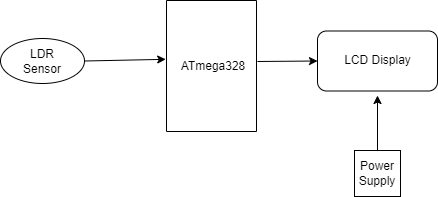

The diagram above was exported from draw.io. Its source (the exported page's mxGraphModel, read from the mxfile embedded in the PNG):
<mxGraphModel dx="1038" dy="547" grid="0" gridSize="10" guides="1" tooltips="1" connect="1" arrows="1" fold="1" page="1" pageScale="1" pageWidth="827" pageHeight="1169" math="0" shadow="0">
  <root>
    <mxCell id="WIyWlLk6GJQsqaUBKTNV-0" />
    <mxCell id="WIyWlLk6GJQsqaUBKTNV-1" parent="WIyWlLk6GJQsqaUBKTNV-0" />
    <mxCell id="QjqEe2ycAL27lyYMr680-2" value="" style="rounded=0;whiteSpace=wrap;html=1;direction=south;" vertex="1" parent="WIyWlLk6GJQsqaUBKTNV-1">
      <mxGeometry x="318" y="161" width="90" height="131" as="geometry" />
    </mxCell>
    <mxCell id="QjqEe2ycAL27lyYMr680-3" value="" style="ellipse;whiteSpace=wrap;html=1;" vertex="1" parent="WIyWlLk6GJQsqaUBKTNV-1">
      <mxGeometry x="152" y="199" width="84" height="45" as="geometry" />
    </mxCell>
    <mxCell id="QjqEe2ycAL27lyYMr680-4" value="" style="rounded=1;whiteSpace=wrap;html=1;" vertex="1" parent="WIyWlLk6GJQsqaUBKTNV-1">
      <mxGeometry x="469" y="191.5" width="120" height="60" as="geometry" />
    </mxCell>
    <mxCell id="QjqEe2ycAL27lyYMr680-5" value="ATmega328" style="text;html=1;strokeColor=none;fillColor=none;align=center;verticalAlign=middle;whiteSpace=wrap;rounded=0;" vertex="1" parent="WIyWlLk6GJQsqaUBKTNV-1">
      <mxGeometry x="335" y="211.5" width="60" height="30" as="geometry" />
    </mxCell>
    <mxCell id="QjqEe2ycAL27lyYMr680-6" value="LCD Display" style="text;html=1;strokeColor=none;fillColor=none;align=center;verticalAlign=middle;whiteSpace=wrap;rounded=0;" vertex="1" parent="WIyWlLk6GJQsqaUBKTNV-1">
      <mxGeometry x="492.5" y="201" width="73" height="40.5" as="geometry" />
    </mxCell>
    <mxCell id="QjqEe2ycAL27lyYMr680-7" value="LDR Sensor" style="text;html=1;strokeColor=none;fillColor=none;align=center;verticalAlign=middle;whiteSpace=wrap;rounded=0;" vertex="1" parent="WIyWlLk6GJQsqaUBKTNV-1">
      <mxGeometry x="164" y="206.5" width="60" height="30" as="geometry" />
    </mxCell>
    <mxCell id="QjqEe2ycAL27lyYMr680-8" value="" style="endArrow=classic;html=1;rounded=0;exitX=1;exitY=0.5;exitDx=0;exitDy=0;entryX=0.449;entryY=1.009;entryDx=0;entryDy=0;entryPerimeter=0;" edge="1" parent="WIyWlLk6GJQsqaUBKTNV-1" source="QjqEe2ycAL27lyYMr680-3" target="QjqEe2ycAL27lyYMr680-2">
      <mxGeometry width="50" height="50" relative="1" as="geometry">
        <mxPoint x="246" y="258.5" as="sourcePoint" />
        <mxPoint x="296" y="208.5" as="targetPoint" />
      </mxGeometry>
    </mxCell>
    <mxCell id="QjqEe2ycAL27lyYMr680-9" value="" style="endArrow=classic;html=1;rounded=0;entryX=0;entryY=0.5;entryDx=0;entryDy=0;" edge="1" parent="WIyWlLk6GJQsqaUBKTNV-1" target="QjqEe2ycAL27lyYMr680-4">
      <mxGeometry width="50" height="50" relative="1" as="geometry">
        <mxPoint x="409" y="222" as="sourcePoint" />
        <mxPoint x="437" y="243" as="targetPoint" />
      </mxGeometry>
    </mxCell>
    <mxCell id="QjqEe2ycAL27lyYMr680-12" style="edgeStyle=orthogonalEdgeStyle;rounded=0;orthogonalLoop=1;jettySize=auto;html=1;exitX=0.5;exitY=0;exitDx=0;exitDy=0;" edge="1" parent="WIyWlLk6GJQsqaUBKTNV-1" source="QjqEe2ycAL27lyYMr680-10">
      <mxGeometry relative="1" as="geometry">
        <mxPoint x="529" y="256" as="targetPoint" />
      </mxGeometry>
    </mxCell>
    <mxCell id="QjqEe2ycAL27lyYMr680-10" value="" style="whiteSpace=wrap;html=1;aspect=fixed;" vertex="1" parent="WIyWlLk6GJQsqaUBKTNV-1">
      <mxGeometry x="506" y="311" width="46" height="46" as="geometry" />
    </mxCell>
    <mxCell id="QjqEe2ycAL27lyYMr680-11" value="Power Supply" style="text;html=1;strokeColor=none;fillColor=none;align=center;verticalAlign=middle;whiteSpace=wrap;rounded=0;" vertex="1" parent="WIyWlLk6GJQsqaUBKTNV-1">
      <mxGeometry x="499" y="319" width="60" height="30" as="geometry" />
    </mxCell>
  </root>
</mxGraphModel>